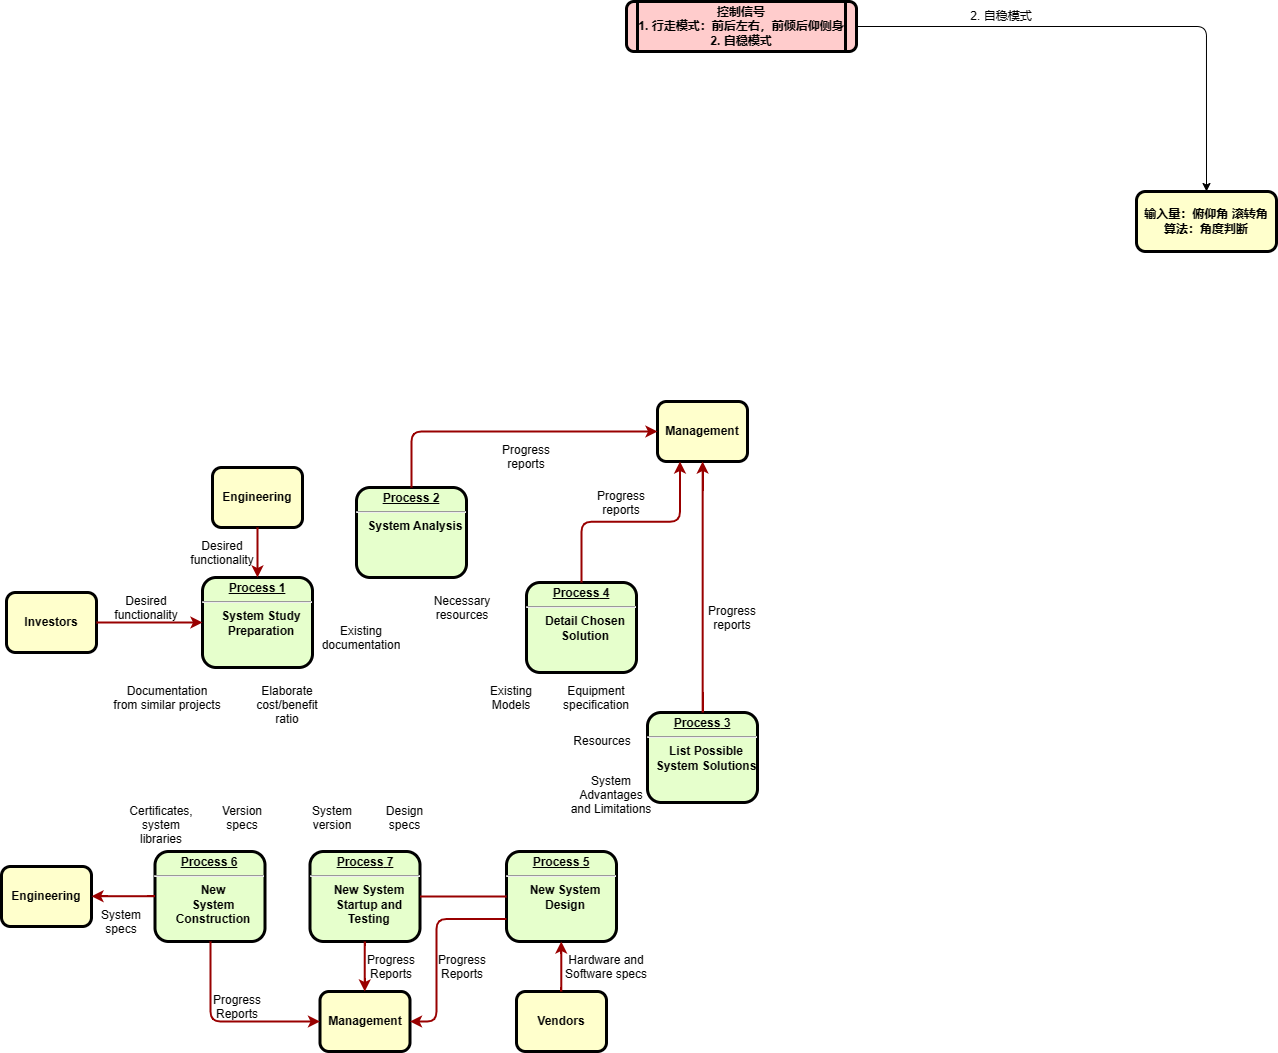

The diagram above was exported from draw.io. Its source (the exported page's mxGraphModel, read from the mxfile embedded in the PNG):
<mxGraphModel dx="619" dy="1537" grid="1" gridSize="10" guides="1" tooltips="1" connect="1" arrows="1" fold="1" page="1" pageScale="1" pageWidth="1654" pageHeight="1169" background="none" math="0" shadow="0">
  <root>
    <mxCell id="0" />
    <mxCell id="1" parent="0" />
    <mxCell id="2" value="&lt;p style=&quot;margin: 0px; margin-top: 4px; text-align: center; text-decoration: underline;&quot;&gt;&lt;strong&gt;Process 1&lt;br /&gt;&lt;/strong&gt;&lt;/p&gt;&lt;hr /&gt;&lt;p style=&quot;margin: 0px; margin-left: 8px;&quot;&gt;System Study&lt;/p&gt;&lt;p style=&quot;margin: 0px; margin-left: 8px;&quot;&gt;Preparation&lt;/p&gt;" style="verticalAlign=middle;align=center;overflow=fill;fontSize=12;fontFamily=Helvetica;html=1;rounded=1;fontStyle=1;strokeWidth=3;fillColor=#E6FFCC;" parent="1" vertex="1">
      <mxGeometry x="236" y="236" width="110" height="90" as="geometry" />
    </mxCell>
    <mxCell id="3" value="Engineering" style="whiteSpace=wrap;align=center;verticalAlign=middle;fontStyle=1;strokeWidth=3;fillColor=#FFFFCC;rounded=1;" parent="1" vertex="1">
      <mxGeometry x="246" y="126" width="90" height="60" as="geometry" />
    </mxCell>
    <mxCell id="4" value="Investors" style="whiteSpace=wrap;align=center;verticalAlign=middle;fontStyle=1;strokeWidth=3;fillColor=#FFFFCC;rounded=1;" parent="1" vertex="1">
      <mxGeometry x="40" y="251" width="90" height="60" as="geometry" />
    </mxCell>
    <mxCell id="qpQ-wbi4mV4x1wuhcT-C-99" style="edgeStyle=orthogonalEdgeStyle;rounded=1;orthogonalLoop=1;jettySize=auto;html=1;" edge="1" parent="1" source="5">
      <mxGeometry relative="1" as="geometry">
        <mxPoint x="1240" y="-150" as="targetPoint" />
      </mxGeometry>
    </mxCell>
    <mxCell id="5" value="控制信号&#10;1. 行走模式：前后左右，前倾后仰侧身&#10;2. 自稳模式" style="shape=process;whiteSpace=wrap;align=center;verticalAlign=middle;size=0.0475;fontStyle=1;strokeWidth=3;fillColor=#FFCCCC;rounded=1;" parent="1" vertex="1">
      <mxGeometry x="660" y="-340" width="230" height="50" as="geometry" />
    </mxCell>
    <mxCell id="6" value="&lt;p style=&quot;margin: 0px; margin-top: 4px; text-align: center; text-decoration: underline;&quot;&gt;&lt;strong&gt;Process 2&lt;br /&gt;&lt;/strong&gt;&lt;/p&gt;&lt;hr /&gt;&lt;p style=&quot;margin: 0px; margin-left: 8px;&quot;&gt;System Analysis&lt;/p&gt;" style="verticalAlign=middle;align=center;overflow=fill;fontSize=12;fontFamily=Helvetica;html=1;rounded=1;fontStyle=1;strokeWidth=3;fillColor=#E6FFCC;" parent="1" vertex="1">
      <mxGeometry x="390" y="146" width="110" height="90" as="geometry" />
    </mxCell>
    <mxCell id="7" value="&lt;p style=&quot;margin: 0px; margin-top: 4px; text-align: center; text-decoration: underline;&quot;&gt;&lt;strong&gt;&lt;strong&gt;Process&lt;/strong&gt; 3&lt;br /&gt;&lt;/strong&gt;&lt;/p&gt;&lt;hr /&gt;&lt;p style=&quot;margin: 0px; margin-left: 8px;&quot;&gt;List Possible&lt;/p&gt;&lt;p style=&quot;margin: 0px; margin-left: 8px;&quot;&gt;System Solutions&lt;/p&gt;" style="verticalAlign=middle;align=center;overflow=fill;fontSize=12;fontFamily=Helvetica;html=1;rounded=1;fontStyle=1;strokeWidth=3;fillColor=#E6FFCC;" parent="1" vertex="1">
      <mxGeometry x="681" y="371" width="110" height="90" as="geometry" />
    </mxCell>
    <mxCell id="8" value="&lt;p style=&quot;margin: 0px; margin-top: 4px; text-align: center; text-decoration: underline;&quot;&gt;&lt;strong&gt;&lt;strong&gt;Process&lt;/strong&gt; 4&lt;br /&gt;&lt;/strong&gt;&lt;/p&gt;&lt;hr /&gt;&lt;p style=&quot;margin: 0px; margin-left: 8px;&quot;&gt;Detail Chosen&lt;/p&gt;&lt;p style=&quot;margin: 0px; margin-left: 8px;&quot;&gt;Solution&lt;/p&gt;" style="verticalAlign=middle;align=center;overflow=fill;fontSize=12;fontFamily=Helvetica;html=1;rounded=1;fontStyle=1;strokeWidth=3;fillColor=#E6FFCC;" parent="1" vertex="1">
      <mxGeometry x="560" y="241" width="110" height="90" as="geometry" />
    </mxCell>
    <mxCell id="9" value="&lt;p style=&quot;margin: 0px; margin-top: 4px; text-align: center; text-decoration: underline;&quot;&gt;&lt;strong&gt;&lt;strong&gt;Process&lt;/strong&gt; 5&lt;br /&gt;&lt;/strong&gt;&lt;/p&gt;&lt;hr /&gt;&lt;p style=&quot;margin: 0px; margin-left: 8px;&quot;&gt;New System&lt;/p&gt;&lt;p style=&quot;margin: 0px; margin-left: 8px;&quot;&gt;Design&lt;/p&gt;" style="verticalAlign=middle;align=center;overflow=fill;fontSize=12;fontFamily=Helvetica;html=1;rounded=1;fontStyle=1;strokeWidth=3;fillColor=#E6FFCC;" parent="1" vertex="1">
      <mxGeometry x="540" y="510" width="110" height="90" as="geometry" />
    </mxCell>
    <mxCell id="10" value="&lt;p style=&quot;margin: 0px; margin-top: 4px; text-align: center; text-decoration: underline;&quot;&gt;&lt;strong&gt;&lt;strong&gt;Process&lt;/strong&gt; 6&lt;br /&gt;&lt;/strong&gt;&lt;/p&gt;&lt;hr /&gt;&lt;p style=&quot;margin: 0px; margin-left: 8px;&quot;&gt;New&lt;/p&gt;&lt;p style=&quot;margin: 0px; margin-left: 8px;&quot;&gt;System&lt;/p&gt;&lt;p style=&quot;margin: 0px; margin-left: 8px;&quot;&gt;Construction&lt;/p&gt;" style="verticalAlign=middle;align=center;overflow=fill;fontSize=12;fontFamily=Helvetica;html=1;rounded=1;fontStyle=1;strokeWidth=3;fillColor=#E6FFCC;" parent="1" vertex="1">
      <mxGeometry x="188.49999999999991" y="510" width="110" height="90" as="geometry" />
    </mxCell>
    <mxCell id="12" value="Management" style="whiteSpace=wrap;align=center;verticalAlign=middle;fontStyle=1;strokeWidth=3;fillColor=#FFFFCC;rounded=1;" parent="1" vertex="1">
      <mxGeometry x="691" y="60.00000000000002" width="90" height="60" as="geometry" />
    </mxCell>
    <mxCell id="13" value="Management" style="whiteSpace=wrap;align=center;verticalAlign=middle;fontStyle=1;strokeWidth=3;fillColor=#FFFFCC;rounded=1;" parent="1" vertex="1">
      <mxGeometry x="353.50000000000006" y="650" width="90" height="60" as="geometry" />
    </mxCell>
    <mxCell id="14" value="Engineering" style="whiteSpace=wrap;align=center;verticalAlign=middle;fontStyle=1;strokeWidth=3;fillColor=#FFFFCC;rounded=1;" parent="1" vertex="1">
      <mxGeometry x="34.99999999999997" y="524.9999999999999" width="90" height="60" as="geometry" />
    </mxCell>
    <mxCell id="15" value="Vendors" style="whiteSpace=wrap;align=center;verticalAlign=middle;fontStyle=1;strokeWidth=3;fillColor=#FFFFCC;rounded=1;" parent="1" vertex="1">
      <mxGeometry x="549.9999999999999" y="650" width="90" height="60" as="geometry" />
    </mxCell>
    <mxCell id="36" value="" style="edgeStyle=none;noEdgeStyle=1;strokeColor=#990000;strokeWidth=2;rounded=1;" parent="1" source="3" target="2" edge="1">
      <mxGeometry width="100" height="100" relative="1" as="geometry">
        <mxPoint x="20" y="250" as="sourcePoint" />
        <mxPoint x="120" y="150" as="targetPoint" />
      </mxGeometry>
    </mxCell>
    <mxCell id="37" value="" style="edgeStyle=none;noEdgeStyle=1;strokeColor=#990000;strokeWidth=2;rounded=1;" parent="1" source="4" target="2" edge="1">
      <mxGeometry width="100" height="100" relative="1" as="geometry">
        <mxPoint x="280" y="190" as="sourcePoint" />
        <mxPoint x="380" y="90" as="targetPoint" />
      </mxGeometry>
    </mxCell>
    <mxCell id="11" value="&lt;p style=&quot;margin: 0px; margin-top: 4px; text-align: center; text-decoration: underline;&quot;&gt;&lt;strong&gt;&lt;strong&gt;Process&lt;/strong&gt; 7&lt;br /&gt;&lt;/strong&gt;&lt;/p&gt;&lt;hr /&gt;&lt;p style=&quot;margin: 0px; margin-left: 8px;&quot;&gt;New System&lt;/p&gt;&lt;p style=&quot;margin: 0px; margin-left: 8px;&quot;&gt;Startup and&lt;/p&gt;&lt;p style=&quot;margin: 0px; margin-left: 8px;&quot;&gt;Testing&lt;/p&gt;" style="verticalAlign=middle;align=center;overflow=fill;fontSize=12;fontFamily=Helvetica;html=1;rounded=1;fontStyle=1;strokeWidth=3;fillColor=#E6FFCC;" parent="1" vertex="1">
      <mxGeometry x="343.49999999999994" y="510" width="110" height="90" as="geometry" />
    </mxCell>
    <mxCell id="51" value="" style="endArrow=none;noEdgeStyle=1;strokeColor=#990000;strokeWidth=2;rounded=1;" parent="1" source="9" target="11" edge="1">
      <mxGeometry relative="1" as="geometry">
        <mxPoint x="205.00819672131135" y="481" as="sourcePoint" />
        <mxPoint x="400.32786885245895" y="650" as="targetPoint" />
      </mxGeometry>
    </mxCell>
    <mxCell id="52" value="Desired &#10;functionality" style="text;spacingTop=-5;align=center;rounded=1;" parent="1" vertex="1">
      <mxGeometry x="165" y="251" width="30" height="20" as="geometry" />
    </mxCell>
    <mxCell id="53" value="Desired &#10;functionality" style="text;spacingTop=-5;align=center;rounded=1;" parent="1" vertex="1">
      <mxGeometry x="241" y="196" width="30" height="20" as="geometry" />
    </mxCell>
    <mxCell id="54" value="Documentation&#10;from similar projects" style="text;spacingTop=-5;align=center;rounded=1;" parent="1" vertex="1">
      <mxGeometry x="186" y="341" width="30" height="20" as="geometry" />
    </mxCell>
    <mxCell id="57" value="Elaborate&#10;cost/benefit&#10;ratio" style="text;spacingTop=-5;align=center;rounded=1;" parent="1" vertex="1">
      <mxGeometry x="306" y="341" width="30" height="20" as="geometry" />
    </mxCell>
    <mxCell id="60" value="Existing&#10;documentation" style="text;spacingTop=-5;align=center;rounded=1;" parent="1" vertex="1">
      <mxGeometry x="380.0000000000001" y="280.99999999999983" width="30" height="20" as="geometry" />
    </mxCell>
    <mxCell id="61" value="Necessary&#10;resources" style="text;spacingTop=-5;align=center;rounded=1;" parent="1" vertex="1">
      <mxGeometry x="481.0000000000002" y="251.00000000000006" width="30" height="20" as="geometry" />
    </mxCell>
    <mxCell id="62" value="Progress&#10;reports" style="text;spacingTop=-5;align=center;rounded=1;" parent="1" vertex="1">
      <mxGeometry x="545.0000000000001" y="100.00000000000003" width="30" height="20" as="geometry" />
    </mxCell>
    <mxCell id="63" value="Progress&#10;reports" style="text;spacingTop=-5;align=center;rounded=1;" parent="1" vertex="1">
      <mxGeometry x="640" y="146.0000000000001" width="30" height="20" as="geometry" />
    </mxCell>
    <mxCell id="64" value="Progress&#10;reports" style="text;spacingTop=-5;align=center;rounded=1;" parent="1" vertex="1">
      <mxGeometry x="751.0000000000001" y="261.0000000000001" width="30" height="20" as="geometry" />
    </mxCell>
    <mxCell id="65" value="" style="edgeStyle=elbowEdgeStyle;elbow=horizontal;strokeColor=#990000;strokeWidth=2;rounded=1;" parent="1" source="6" target="12" edge="1">
      <mxGeometry width="100" height="100" relative="1" as="geometry">
        <mxPoint x="260" y="180.0000000000001" as="sourcePoint" />
        <mxPoint x="360" y="80.00000000000011" as="targetPoint" />
        <Array as="points">
          <mxPoint x="445" y="140" />
        </Array>
      </mxGeometry>
    </mxCell>
    <mxCell id="66" value="" style="edgeStyle=elbowEdgeStyle;elbow=vertical;entryX=0.25;entryY=1;strokeColor=#990000;strokeWidth=2;rounded=1;" parent="1" source="8" target="12" edge="1">
      <mxGeometry width="100" height="100" relative="1" as="geometry">
        <mxPoint x="530" y="250" as="sourcePoint" />
        <mxPoint x="630" y="150" as="targetPoint" />
      </mxGeometry>
    </mxCell>
    <mxCell id="67" value="" style="edgeStyle=elbowEdgeStyle;elbow=horizontal;strokeColor=#990000;strokeWidth=2;rounded=1;" parent="1" source="7" target="12" edge="1">
      <mxGeometry width="100" height="100" relative="1" as="geometry">
        <mxPoint x="660.0000000000002" y="360" as="sourcePoint" />
        <mxPoint x="760.0000000000002" y="260" as="targetPoint" />
      </mxGeometry>
    </mxCell>
    <mxCell id="70" value="Existing&#10;Models" style="text;spacingTop=-5;align=center;rounded=1;" parent="1" vertex="1">
      <mxGeometry x="530.0000000000002" y="340.9999999999999" width="30" height="20" as="geometry" />
    </mxCell>
    <mxCell id="71" value="Equipment&#10;specification" style="text;spacingTop=-5;align=center;rounded=1;" parent="1" vertex="1">
      <mxGeometry x="615" y="341" width="30" height="20" as="geometry" />
    </mxCell>
    <mxCell id="74" value="Resources" style="text;spacingTop=-5;align=center;rounded=1;" parent="1" vertex="1">
      <mxGeometry x="621" y="390.99999999999994" width="30" height="20" as="geometry" />
    </mxCell>
    <mxCell id="75" value="System &#10;Advantages &#10;and Limitations" style="text;spacingTop=-5;align=center;rounded=1;" parent="1" vertex="1">
      <mxGeometry x="630" y="431.0000000000001" width="30" height="20" as="geometry" />
    </mxCell>
    <mxCell id="78" value="" style="edgeStyle=elbowEdgeStyle;elbow=horizontal;strokeColor=#990000;strokeWidth=2;rounded=1;" parent="1" source="15" target="9" edge="1">
      <mxGeometry width="100" height="100" relative="1" as="geometry">
        <mxPoint x="430" y="700" as="sourcePoint" />
        <mxPoint x="530" y="600" as="targetPoint" />
      </mxGeometry>
    </mxCell>
    <mxCell id="79" value="Hardware and&#10;Software specs" style="text;spacingTop=-5;align=center;rounded=1;" parent="1" vertex="1">
      <mxGeometry x="625" y="610" width="30" height="20" as="geometry" />
    </mxCell>
    <mxCell id="81" value="" style="edgeStyle=elbowEdgeStyle;elbow=horizontal;exitX=0;exitY=0.75;strokeColor=#990000;strokeWidth=2;rounded=1;" parent="1" source="9" target="13" edge="1">
      <mxGeometry width="100" height="100" relative="1" as="geometry">
        <mxPoint x="420" y="730" as="sourcePoint" />
        <mxPoint x="520" y="630" as="targetPoint" />
        <Array as="points">
          <mxPoint x="470" y="630" />
        </Array>
      </mxGeometry>
    </mxCell>
    <mxCell id="82" value="Progress&#10;Reports" style="text;spacingTop=-5;align=center;rounded=1;" parent="1" vertex="1">
      <mxGeometry x="481.0000000000004" y="610.0000000000001" width="30" height="20" as="geometry" />
    </mxCell>
    <mxCell id="83" value="" style="edgeStyle=elbowEdgeStyle;elbow=horizontal;strokeColor=#990000;strokeWidth=2;rounded=1;" parent="1" source="11" target="13" edge="1">
      <mxGeometry width="100" height="100" relative="1" as="geometry">
        <mxPoint x="200" y="660.0000000000002" as="sourcePoint" />
        <mxPoint x="230.0000000000001" y="650" as="targetPoint" />
      </mxGeometry>
    </mxCell>
    <mxCell id="84" value="Progress&#10;Reports" style="text;spacingTop=-5;align=center;rounded=1;" parent="1" vertex="1">
      <mxGeometry x="410.00000000000017" y="610.0000000000002" width="30" height="20" as="geometry" />
    </mxCell>
    <mxCell id="85" value="" style="edgeStyle=elbowEdgeStyle;elbow=horizontal;strokeColor=#990000;strokeWidth=2;rounded=1;" parent="1" source="10" target="13" edge="1">
      <mxGeometry width="100" height="100" relative="1" as="geometry">
        <mxPoint x="130.0000000000001" y="740" as="sourcePoint" />
        <mxPoint x="230.0000000000001" y="640" as="targetPoint" />
        <Array as="points">
          <mxPoint x="244" y="630" />
        </Array>
      </mxGeometry>
    </mxCell>
    <mxCell id="86" value="Progress&#10;Reports" style="text;spacingTop=-5;align=center;rounded=1;" parent="1" vertex="1">
      <mxGeometry x="255.99999999999994" y="650.0000000000001" width="30" height="20" as="geometry" />
    </mxCell>
    <mxCell id="87" value="" style="edgeStyle=elbowEdgeStyle;elbow=vertical;strokeColor=#990000;strokeWidth=2;rounded=1;" parent="1" source="10" target="14" edge="1">
      <mxGeometry width="100" height="100" relative="1" as="geometry">
        <mxPoint x="70" y="740" as="sourcePoint" />
        <mxPoint x="170" y="640" as="targetPoint" />
      </mxGeometry>
    </mxCell>
    <mxCell id="90" value="Version&#10;specs" style="text;spacingTop=-5;align=center;rounded=1;" parent="1" vertex="1">
      <mxGeometry x="261" y="461" width="30" height="20" as="geometry" />
    </mxCell>
    <mxCell id="91" value="Certificates,&#10;system&#10;libraries" style="text;spacingTop=-5;align=center;rounded=1;" parent="1" vertex="1">
      <mxGeometry x="180" y="461.0000000000002" width="30" height="20" as="geometry" />
    </mxCell>
    <mxCell id="94" value="System&#10;specs" style="text;spacingTop=-5;align=center;rounded=1;" parent="1" vertex="1">
      <mxGeometry x="139.99999999999994" y="565.0000000000001" width="30" height="20" as="geometry" />
    </mxCell>
    <mxCell id="95" value="Design&#10;specs" style="text;spacingTop=-5;align=center;rounded=1;" parent="1" vertex="1">
      <mxGeometry x="423.49999999999994" y="461.0000000000002" width="30" height="20" as="geometry" />
    </mxCell>
    <mxCell id="96" value="System&#10;version" style="text;spacingTop=-5;align=center;rounded=1;" parent="1" vertex="1">
      <mxGeometry x="350.9999999999998" y="461" width="30" height="20" as="geometry" />
    </mxCell>
    <mxCell id="qpQ-wbi4mV4x1wuhcT-C-101" value="2. 自稳模式" style="text;html=1;strokeColor=none;fillColor=none;align=center;verticalAlign=middle;whiteSpace=wrap;rounded=0;" vertex="1" parent="1">
      <mxGeometry x="1000" y="-340" width="70" height="30" as="geometry" />
    </mxCell>
    <mxCell id="qpQ-wbi4mV4x1wuhcT-C-102" value="输入量：俯仰角 滚转角&#10;算法：角度判断" style="whiteSpace=wrap;align=center;verticalAlign=middle;fontStyle=1;strokeWidth=3;fillColor=#FFFFCC;rounded=1;" vertex="1" parent="1">
      <mxGeometry x="1170" y="-150" width="140" height="60" as="geometry" />
    </mxCell>
  </root>
</mxGraphModel>